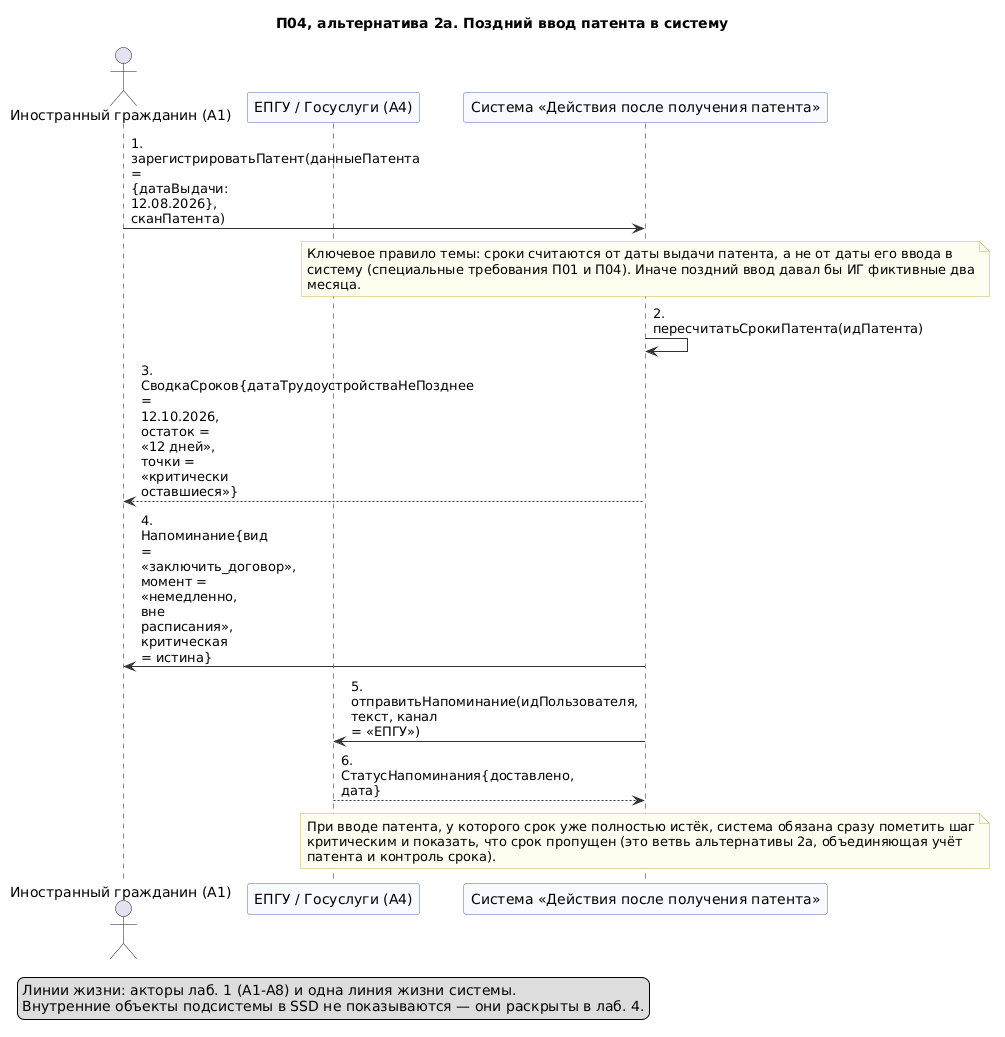

The diagram above was rendered by PlantUML. Its source (embedded in the PNG):
@startuml 12-p04-alternativa-zaderzhka-vvoda
' Лаб. 3: системная диаграмма последовательностей (SSD, «чёрный ящик»)
' Прецедент: П04 — альтернативный сценарий 2а («Дата выдачи патента введена с опозданием»)
' Проверка: plantuml -checkonly 12-p04-alternativa-zaderzhka-vvoda.puml ; рендер: plantuml -tpng 12-p04-alternativa-zaderzhka-vvoda.puml
' Репозиторий: https://github.com/mflkee/fms-course

title П04, альтернатива 2а. Поздний ввод патента в систему
skinparam shadowing false
skinparam defaultFontName "DejaVu Sans"
skinparam maxMessageSize 90
skinparam sequenceMessageAlign left
skinparam ParticipantBackgroundColor #F7FBFF
skinparam ParticipantBorderColor #4A6FA5
skinparam LifeLineBorderColor #9DB4D0
skinparam ArrowColor #333333
skinparam NoteBackgroundColor #FFFDF0
skinparam NoteBorderColor #C9B458

actor "Иностранный гражданин (A1)" as CIT
participant "ЕПГУ / Госуслуги (A4)" as EPGU
participant "Система «Действия после получения патента»" as SYS

CIT -> SYS : 1. зарегистрироватьПатент(данныеПатента = {датаВыдачи: 12.08.2026}, сканПатента)
note over SYS
  Ключевое правило темы: сроки считаются от даты выдачи патента, а не от даты его ввода в
  систему (специальные требования П01 и П04). Иначе поздний ввод давал бы ИГ фиктивные два
  месяца.
end note
SYS -> SYS : 2. пересчитатьСрокиПатента(идПатента)
SYS --> CIT : 3. СводкаСроков{датаТрудоустройстваНеПозднее = 12.10.2026, остаток = «12 дней», точки =\n«критически оставшиеся»}
SYS -> CIT : 4. Напоминание{вид = «заключить_договор», момент = «немедленно, вне расписания»,\nкритическая = истина}
SYS -> EPGU : 5. отправитьНапоминание(идПользователя, текст, канал = «ЕПГУ»)
EPGU --> SYS : 6. СтатусНапоминания{доставлено, дата}
note over SYS
  При вводе патента, у которого срок уже полностью истёк, система обязана сразу пометить шаг
  критическим и показать, что срок пропущен (это ветвь альтернативы 2а, объединяющая учёт
  патента и контроль срока).
end note

legend bottom left
  Линии жизни: акторы лаб. 1 (A1-A8) и одна линия жизни системы.
  Внутренние объекты подсистемы в SSD не показываются — они раскрыты в лаб. 4.
end legend

@enduml